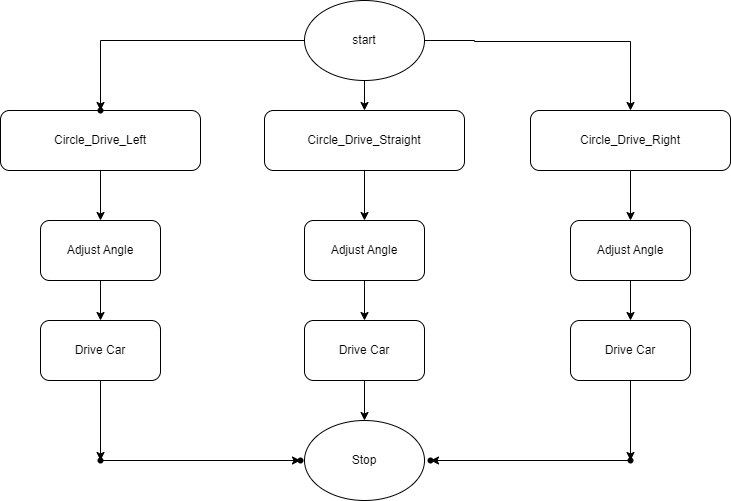

The diagram above was exported from draw.io. Its source (the exported page's mxGraphModel, read from the mxfile embedded in the PNG):
<mxGraphModel dx="746" dy="467" grid="1" gridSize="10" guides="1" tooltips="1" connect="1" arrows="1" fold="1" page="1" pageScale="1" pageWidth="827" pageHeight="1169" math="0" shadow="0">
  <root>
    <mxCell id="0" />
    <mxCell id="1" parent="0" />
    <mxCell id="FdZbPKnYJrclQHvItceD-10" value="" style="edgeStyle=orthogonalEdgeStyle;rounded=0;orthogonalLoop=1;jettySize=auto;html=1;" parent="1" source="FdZbPKnYJrclQHvItceD-4" target="FdZbPKnYJrclQHvItceD-7" edge="1">
      <mxGeometry relative="1" as="geometry" />
    </mxCell>
    <mxCell id="FdZbPKnYJrclQHvItceD-12" value="" style="edgeStyle=orthogonalEdgeStyle;rounded=0;orthogonalLoop=1;jettySize=auto;html=1;entryX=0.5;entryY=0;entryDx=0;entryDy=0;" parent="1" source="FdZbPKnYJrclQHvItceD-4" target="FdZbPKnYJrclQHvItceD-8" edge="1">
      <mxGeometry relative="1" as="geometry">
        <mxPoint x="574" y="50" as="targetPoint" />
        <Array as="points">
          <mxPoint x="524" y="50" />
          <mxPoint x="524" y="51" />
          <mxPoint x="680" y="51" />
        </Array>
      </mxGeometry>
    </mxCell>
    <mxCell id="FdZbPKnYJrclQHvItceD-14" value="" style="edgeStyle=orthogonalEdgeStyle;rounded=0;orthogonalLoop=1;jettySize=auto;html=1;" parent="1" source="FdZbPKnYJrclQHvItceD-4" target="FdZbPKnYJrclQHvItceD-13" edge="1">
      <mxGeometry relative="1" as="geometry" />
    </mxCell>
    <mxCell id="FdZbPKnYJrclQHvItceD-4" value="start" style="ellipse;whiteSpace=wrap;html=1;" parent="1" vertex="1">
      <mxGeometry x="354" y="10" width="120" height="80" as="geometry" />
    </mxCell>
    <mxCell id="FdZbPKnYJrclQHvItceD-18" value="" style="edgeStyle=orthogonalEdgeStyle;rounded=0;orthogonalLoop=1;jettySize=auto;html=1;" parent="1" source="FdZbPKnYJrclQHvItceD-6" target="FdZbPKnYJrclQHvItceD-15" edge="1">
      <mxGeometry relative="1" as="geometry" />
    </mxCell>
    <mxCell id="FdZbPKnYJrclQHvItceD-6" value="Circle_Drive_Left" style="rounded=1;whiteSpace=wrap;html=1;" parent="1" vertex="1">
      <mxGeometry x="50" y="120" width="200" height="60" as="geometry" />
    </mxCell>
    <mxCell id="FdZbPKnYJrclQHvItceD-19" value="" style="edgeStyle=orthogonalEdgeStyle;rounded=0;orthogonalLoop=1;jettySize=auto;html=1;" parent="1" source="FdZbPKnYJrclQHvItceD-7" target="FdZbPKnYJrclQHvItceD-16" edge="1">
      <mxGeometry relative="1" as="geometry" />
    </mxCell>
    <mxCell id="FdZbPKnYJrclQHvItceD-7" value="Circle_Drive_Straight" style="rounded=1;whiteSpace=wrap;html=1;" parent="1" vertex="1">
      <mxGeometry x="314" y="120" width="200" height="60" as="geometry" />
    </mxCell>
    <mxCell id="FdZbPKnYJrclQHvItceD-20" value="" style="edgeStyle=orthogonalEdgeStyle;rounded=0;orthogonalLoop=1;jettySize=auto;html=1;" parent="1" source="FdZbPKnYJrclQHvItceD-8" target="FdZbPKnYJrclQHvItceD-17" edge="1">
      <mxGeometry relative="1" as="geometry" />
    </mxCell>
    <mxCell id="FdZbPKnYJrclQHvItceD-8" value="Circle_Drive_Right" style="rounded=1;whiteSpace=wrap;html=1;" parent="1" vertex="1">
      <mxGeometry x="580" y="120" width="200" height="60" as="geometry" />
    </mxCell>
    <mxCell id="FdZbPKnYJrclQHvItceD-13" value="" style="shape=waypoint;sketch=0;size=6;pointerEvents=1;points=[];fillColor=default;resizable=0;rotatable=0;perimeter=centerPerimeter;snapToPoint=1;" parent="1" vertex="1">
      <mxGeometry x="140" y="110" width="20" height="20" as="geometry" />
    </mxCell>
    <mxCell id="FdZbPKnYJrclQHvItceD-25" value="" style="edgeStyle=orthogonalEdgeStyle;rounded=0;orthogonalLoop=1;jettySize=auto;html=1;" parent="1" source="FdZbPKnYJrclQHvItceD-15" target="FdZbPKnYJrclQHvItceD-24" edge="1">
      <mxGeometry relative="1" as="geometry" />
    </mxCell>
    <mxCell id="FdZbPKnYJrclQHvItceD-15" value="Adjust Angle" style="rounded=1;whiteSpace=wrap;html=1;" parent="1" vertex="1">
      <mxGeometry x="90" y="230" width="120" height="60" as="geometry" />
    </mxCell>
    <mxCell id="FdZbPKnYJrclQHvItceD-26" value="" style="edgeStyle=orthogonalEdgeStyle;rounded=0;orthogonalLoop=1;jettySize=auto;html=1;" parent="1" source="FdZbPKnYJrclQHvItceD-16" target="FdZbPKnYJrclQHvItceD-21" edge="1">
      <mxGeometry relative="1" as="geometry" />
    </mxCell>
    <mxCell id="FdZbPKnYJrclQHvItceD-16" value="Adjust Angle" style="rounded=1;whiteSpace=wrap;html=1;" parent="1" vertex="1">
      <mxGeometry x="354" y="230" width="120" height="60" as="geometry" />
    </mxCell>
    <mxCell id="FdZbPKnYJrclQHvItceD-27" value="" style="edgeStyle=orthogonalEdgeStyle;rounded=0;orthogonalLoop=1;jettySize=auto;html=1;" parent="1" source="FdZbPKnYJrclQHvItceD-17" target="FdZbPKnYJrclQHvItceD-23" edge="1">
      <mxGeometry relative="1" as="geometry" />
    </mxCell>
    <mxCell id="FdZbPKnYJrclQHvItceD-17" value="Adjust Angle" style="rounded=1;whiteSpace=wrap;html=1;" parent="1" vertex="1">
      <mxGeometry x="620" y="230" width="120" height="60" as="geometry" />
    </mxCell>
    <mxCell id="FdZbPKnYJrclQHvItceD-31" value="" style="edgeStyle=orthogonalEdgeStyle;rounded=0;orthogonalLoop=1;jettySize=auto;html=1;" parent="1" source="FdZbPKnYJrclQHvItceD-21" target="FdZbPKnYJrclQHvItceD-28" edge="1">
      <mxGeometry relative="1" as="geometry" />
    </mxCell>
    <mxCell id="FdZbPKnYJrclQHvItceD-21" value="Drive Car&lt;span style=&quot;color: rgba(0, 0, 0, 0); font-family: monospace; font-size: 0px; text-align: start; text-wrap: nowrap;&quot;&gt;%3CmxGraphModel%3E%3Croot%3E%3CmxCell%20id%3D%220%22%2F%3E%3CmxCell%20id%3D%221%22%20parent%3D%220%22%2F%3E%3CmxCell%20id%3D%222%22%20value%3D%22Adjust%20Angle%22%20style%3D%22rounded%3D1%3BwhiteSpace%3Dwrap%3Bhtml%3D1%3B%22%20vertex%3D%221%22%20parent%3D%221%22%3E%3CmxGeometry%20x%3D%2290%22%20y%3D%22230%22%20width%3D%22120%22%20height%3D%2260%22%20as%3D%22geometry%22%2F%3E%3C%2FmxCell%3E%3C%2Froot%3E%3C%2FmxGraphModel%3E&lt;/span&gt;" style="rounded=1;whiteSpace=wrap;html=1;" parent="1" vertex="1">
      <mxGeometry x="354" y="330" width="120" height="60" as="geometry" />
    </mxCell>
    <mxCell id="FdZbPKnYJrclQHvItceD-35" value="" style="edgeStyle=orthogonalEdgeStyle;rounded=0;orthogonalLoop=1;jettySize=auto;html=1;" parent="1" source="FdZbPKnYJrclQHvItceD-23" target="FdZbPKnYJrclQHvItceD-34" edge="1">
      <mxGeometry relative="1" as="geometry" />
    </mxCell>
    <mxCell id="FdZbPKnYJrclQHvItceD-23" value="Drive Car&lt;span style=&quot;color: rgba(0, 0, 0, 0); font-family: monospace; font-size: 0px; text-align: start; text-wrap: nowrap;&quot;&gt;%3CmxGraphModel%3E%3Croot%3E%3CmxCell%20id%3D%220%22%2F%3E%3CmxCell%20id%3D%221%22%20parent%3D%220%22%2F%3E%3CmxCell%20id%3D%222%22%20value%3D%22Adjust%20Angle%22%20style%3D%22rounded%3D1%3BwhiteSpace%3Dwrap%3Bhtml%3D1%3B%22%20vertex%3D%221%22%20parent%3D%221%22%3E%3CmxGeometry%20x%3D%2290%22%20y%3D%22230%22%20width%3D%22120%22%20height%3D%2260%22%20as%3D%22geometry%22%2F%3E%3C%2FmxCell%3E%3C%2Froot%3E%3C%2FmxGraphModel%3E&lt;/span&gt;" style="rounded=1;whiteSpace=wrap;html=1;" parent="1" vertex="1">
      <mxGeometry x="620" y="330" width="120" height="60" as="geometry" />
    </mxCell>
    <mxCell id="FdZbPKnYJrclQHvItceD-44" value="" style="edgeStyle=orthogonalEdgeStyle;rounded=0;orthogonalLoop=1;jettySize=auto;html=1;" parent="1" source="FdZbPKnYJrclQHvItceD-24" target="FdZbPKnYJrclQHvItceD-43" edge="1">
      <mxGeometry relative="1" as="geometry" />
    </mxCell>
    <mxCell id="FdZbPKnYJrclQHvItceD-24" value="Drive Car&lt;span style=&quot;color: rgba(0, 0, 0, 0); font-family: monospace; font-size: 0px; text-align: start; text-wrap: nowrap;&quot;&gt;%3CmxGraphModel%3E%3Croot%3E%3CmxCell%20id%3D%220%22%2F%3E%3CmxCell%20id%3D%221%22%20parent%3D%220%22%2F%3E%3CmxCell%20id%3D%222%22%20value%3D%22Adjust%20Angle%22%20style%3D%22rounded%3D1%3BwhiteSpace%3Dwrap%3Bhtml%3D1%3B%22%20vertex%3D%221%22%20parent%3D%221%22%3E%3CmxGeometry%20x%3D%2290%22%20y%3D%22230%22%20width%3D%22120%22%20height%3D%2260%22%20as%3D%22geometry%22%2F%3E%3C%2FmxCell%3E%3C%2Froot%3E%3C%2FmxGraphModel%3E&lt;/span&gt;" style="rounded=1;whiteSpace=wrap;html=1;" parent="1" vertex="1">
      <mxGeometry x="90" y="330" width="120" height="60" as="geometry" />
    </mxCell>
    <mxCell id="FdZbPKnYJrclQHvItceD-28" value="Stop" style="ellipse;whiteSpace=wrap;html=1;" parent="1" vertex="1">
      <mxGeometry x="354" y="430" width="120" height="80" as="geometry" />
    </mxCell>
    <mxCell id="FdZbPKnYJrclQHvItceD-42" value="" style="edgeStyle=orthogonalEdgeStyle;rounded=0;orthogonalLoop=1;jettySize=auto;html=1;" parent="1" source="FdZbPKnYJrclQHvItceD-34" target="FdZbPKnYJrclQHvItceD-41" edge="1">
      <mxGeometry relative="1" as="geometry" />
    </mxCell>
    <mxCell id="FdZbPKnYJrclQHvItceD-34" value="" style="shape=waypoint;sketch=0;size=6;pointerEvents=1;points=[];fillColor=default;resizable=0;rotatable=0;perimeter=centerPerimeter;snapToPoint=1;rounded=1;" parent="1" vertex="1">
      <mxGeometry x="670" y="460" width="20" height="20" as="geometry" />
    </mxCell>
    <mxCell id="FdZbPKnYJrclQHvItceD-41" value="" style="shape=waypoint;sketch=0;size=6;pointerEvents=1;points=[];fillColor=default;resizable=0;rotatable=0;perimeter=centerPerimeter;snapToPoint=1;rounded=1;" parent="1" vertex="1">
      <mxGeometry x="470" y="460" width="20" height="20" as="geometry" />
    </mxCell>
    <mxCell id="FdZbPKnYJrclQHvItceD-48" value="" style="edgeStyle=orthogonalEdgeStyle;rounded=0;orthogonalLoop=1;jettySize=auto;html=1;" parent="1" source="FdZbPKnYJrclQHvItceD-43" target="FdZbPKnYJrclQHvItceD-47" edge="1">
      <mxGeometry relative="1" as="geometry" />
    </mxCell>
    <mxCell id="FdZbPKnYJrclQHvItceD-43" value="" style="shape=waypoint;sketch=0;size=6;pointerEvents=1;points=[];fillColor=default;resizable=0;rotatable=0;perimeter=centerPerimeter;snapToPoint=1;rounded=1;" parent="1" vertex="1">
      <mxGeometry x="140" y="460" width="20" height="20" as="geometry" />
    </mxCell>
    <mxCell id="FdZbPKnYJrclQHvItceD-47" value="" style="shape=waypoint;sketch=0;size=6;pointerEvents=1;points=[];fillColor=default;resizable=0;rotatable=0;perimeter=centerPerimeter;snapToPoint=1;rounded=1;" parent="1" vertex="1">
      <mxGeometry x="340" y="460" width="20" height="20" as="geometry" />
    </mxCell>
  </root>
</mxGraphModel>